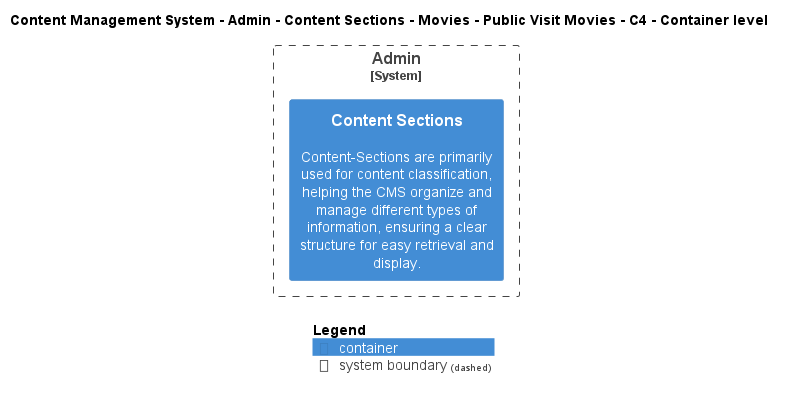

The diagram above was rendered by PlantUML. Its source (embedded in the PNG):
@startuml
!include ..\..\..\..\..\..\..\..\..\.c4s\C4_Container.puml

AddElementTag("c4interflow:lifecycle:new", $bgColor=green, $fontColor=#ffffff, $borderColor=green, $shadowing="False")
AddElementTag("c4interflow:lifecycle:changed", $bgColor=orange, $fontColor=#ffffff, $borderColor=orange, $shadowing="False")
AddElementTag("c4interflow:lifecycle:removed", $bgColor=red, $fontColor=#ffffff, $borderColor=red, $shadowing="False")

AddRelTag("c4interflow:lifecycle:new", $textColor=green, $lineColor=green)
AddRelTag("c4interflow:lifecycle:changed", $textColor=orange, $lineColor=orange)
AddRelTag("c4interflow:lifecycle:removed", $textColor=red, $lineColor=red)

SHOW_PERSON_PORTRAIT()
LAYOUT_TOP_DOWN()

skinparam linetype polyline

title Content Management System - Admin - Content Sections - Movies - Public Visit Movies - C4 - Container level


System_Boundary(ContentManagementSystem.SoftwareSystems.Admin, "Admin") {
    Container(ContentManagementSystem.SoftwareSystems.Admin.Containers.ContentSections, "Content Sections", "", "Content-Sections are primarily used for content classification, helping the CMS organize and manage different types of information, ensuring a clear structure for easy retrieval and display.")
}



SHOW_LEGEND()
@enduml